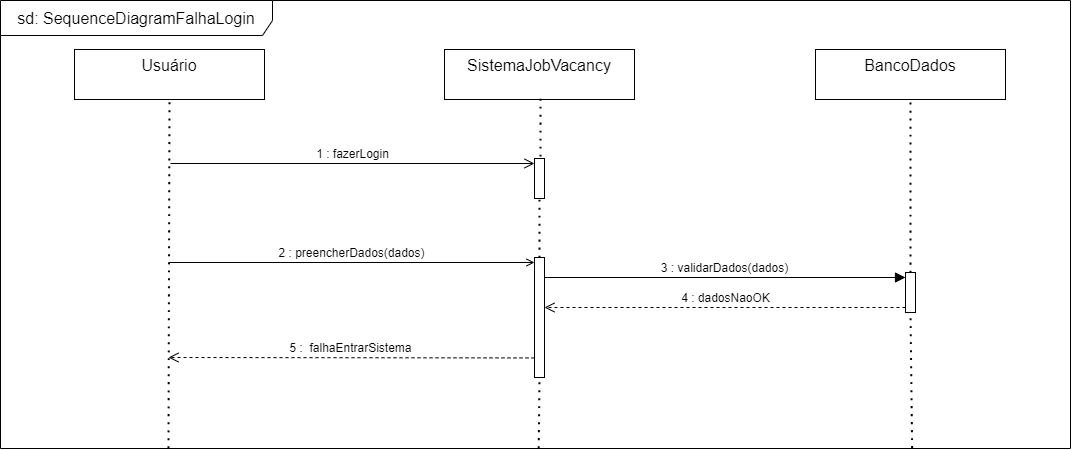

The diagram above was exported from draw.io. Its source (the exported page's mxGraphModel, read from the mxfile embedded in the PNG):
<mxGraphModel dx="1635" dy="742" grid="0" gridSize="10" guides="1" tooltips="1" connect="1" arrows="1" fold="1" page="0" pageScale="1" pageWidth="827" pageHeight="1169" math="0" shadow="0">
  <root>
    <mxCell id="K0UA83bdaSlwMgTs74Nk-0" />
    <mxCell id="K0UA83bdaSlwMgTs74Nk-1" parent="K0UA83bdaSlwMgTs74Nk-0" />
    <mxCell id="K0UA83bdaSlwMgTs74Nk-2" value="Usuário" style="rounded=0;whiteSpace=wrap;html=1;fontSize=16;verticalAlign=top;" vertex="1" parent="K0UA83bdaSlwMgTs74Nk-1">
      <mxGeometry x="-250" y="63" width="190" height="50" as="geometry" />
    </mxCell>
    <mxCell id="K0UA83bdaSlwMgTs74Nk-3" value="SistemaJobVacancy" style="rounded=0;whiteSpace=wrap;html=1;fontSize=16;verticalAlign=top;" vertex="1" parent="K0UA83bdaSlwMgTs74Nk-1">
      <mxGeometry x="120" y="63" width="190" height="50" as="geometry" />
    </mxCell>
    <mxCell id="K0UA83bdaSlwMgTs74Nk-4" value="" style="endArrow=none;dashed=1;html=1;dashPattern=1 3;strokeWidth=2;rounded=0;fontSize=12;startSize=8;endSize=8;curved=1;entryX=0.5;entryY=1;entryDx=0;entryDy=0;exitX=0.157;exitY=0.999;exitDx=0;exitDy=0;exitPerimeter=0;" edge="1" parent="K0UA83bdaSlwMgTs74Nk-1" source="K0UA83bdaSlwMgTs74Nk-19" target="K0UA83bdaSlwMgTs74Nk-2">
      <mxGeometry width="50" height="50" relative="1" as="geometry">
        <mxPoint x="-155" y="590" as="sourcePoint" />
        <mxPoint x="-98" y="220" as="targetPoint" />
      </mxGeometry>
    </mxCell>
    <mxCell id="K0UA83bdaSlwMgTs74Nk-5" value="" style="endArrow=none;dashed=1;html=1;dashPattern=1 3;strokeWidth=2;rounded=0;fontSize=12;startSize=8;endSize=8;curved=1;entryX=0.5;entryY=1;entryDx=0;entryDy=0;" edge="1" parent="K0UA83bdaSlwMgTs74Nk-1">
      <mxGeometry width="50" height="50" relative="1" as="geometry">
        <mxPoint x="216" y="170" as="sourcePoint" />
        <mxPoint x="216" y="109" as="targetPoint" />
      </mxGeometry>
    </mxCell>
    <mxCell id="K0UA83bdaSlwMgTs74Nk-6" value="" style="endArrow=none;dashed=1;html=1;dashPattern=1 3;strokeWidth=2;rounded=0;fontSize=12;startSize=8;endSize=8;curved=1;entryX=0.5;entryY=1;entryDx=0;entryDy=0;" edge="1" parent="K0UA83bdaSlwMgTs74Nk-1" source="K0UA83bdaSlwMgTs74Nk-11">
      <mxGeometry width="50" height="50" relative="1" as="geometry">
        <mxPoint x="216" y="1052" as="sourcePoint" />
        <mxPoint x="215" y="200" as="targetPoint" />
      </mxGeometry>
    </mxCell>
    <mxCell id="K0UA83bdaSlwMgTs74Nk-7" value="" style="html=1;points=[[0,0,0,0,5],[0,1,0,0,-5],[1,0,0,0,5],[1,1,0,0,-5]];perimeter=orthogonalPerimeter;outlineConnect=0;targetShapes=umlLifeline;portConstraint=eastwest;newEdgeStyle={&quot;curved&quot;:0,&quot;rounded&quot;:0};fontSize=16;" vertex="1" parent="K0UA83bdaSlwMgTs74Nk-1">
      <mxGeometry x="210" y="172" width="10" height="40" as="geometry" />
    </mxCell>
    <mxCell id="K0UA83bdaSlwMgTs74Nk-8" value="1 : fazerLogin" style="html=1;verticalAlign=bottom;endArrow=open;curved=0;rounded=0;entryX=0;entryY=0;entryDx=0;entryDy=5;fontSize=12;startSize=8;endSize=8;endFill=0;" edge="1" parent="K0UA83bdaSlwMgTs74Nk-1" target="K0UA83bdaSlwMgTs74Nk-7">
      <mxGeometry relative="1" as="geometry">
        <mxPoint x="-154" y="177" as="sourcePoint" />
      </mxGeometry>
    </mxCell>
    <mxCell id="K0UA83bdaSlwMgTs74Nk-9" value="2 : preencherDados(dados)" style="html=1;verticalAlign=bottom;startArrow=none;endArrow=open;startSize=8;curved=0;rounded=0;entryX=0;entryY=0;entryDx=0;entryDy=5;fontSize=12;startFill=0;endFill=0;" edge="1" parent="K0UA83bdaSlwMgTs74Nk-1" target="K0UA83bdaSlwMgTs74Nk-11">
      <mxGeometry relative="1" as="geometry">
        <mxPoint x="-155" y="276" as="sourcePoint" />
      </mxGeometry>
    </mxCell>
    <mxCell id="K0UA83bdaSlwMgTs74Nk-10" value="" style="endArrow=none;dashed=1;html=1;dashPattern=1 3;strokeWidth=2;rounded=0;fontSize=12;startSize=8;endSize=8;curved=1;entryX=0.5;entryY=1;entryDx=0;entryDy=0;exitX=0.503;exitY=0.999;exitDx=0;exitDy=0;exitPerimeter=0;" edge="1" parent="K0UA83bdaSlwMgTs74Nk-1" source="K0UA83bdaSlwMgTs74Nk-19" target="K0UA83bdaSlwMgTs74Nk-11">
      <mxGeometry width="50" height="50" relative="1" as="geometry">
        <mxPoint x="215" y="495" as="sourcePoint" />
        <mxPoint x="215" y="200" as="targetPoint" />
      </mxGeometry>
    </mxCell>
    <mxCell id="K0UA83bdaSlwMgTs74Nk-11" value="" style="html=1;points=[[0,0,0,0,5],[0,1,0,0,-5],[1,0,0,0,5],[1,1,0,0,-5]];perimeter=orthogonalPerimeter;outlineConnect=0;targetShapes=umlLifeline;portConstraint=eastwest;newEdgeStyle={&quot;curved&quot;:0,&quot;rounded&quot;:0};fontSize=16;" vertex="1" parent="K0UA83bdaSlwMgTs74Nk-1">
      <mxGeometry x="210" y="271" width="10" height="120" as="geometry" />
    </mxCell>
    <mxCell id="K0UA83bdaSlwMgTs74Nk-12" value="BancoDados" style="rounded=0;whiteSpace=wrap;html=1;fontSize=16;verticalAlign=top;" vertex="1" parent="K0UA83bdaSlwMgTs74Nk-1">
      <mxGeometry x="491" y="63" width="190" height="50" as="geometry" />
    </mxCell>
    <mxCell id="K0UA83bdaSlwMgTs74Nk-13" value="" style="endArrow=none;dashed=1;html=1;dashPattern=1 3;strokeWidth=2;rounded=0;fontSize=12;startSize=8;endSize=8;curved=1;entryX=0.5;entryY=1;entryDx=0;entryDy=0;" edge="1" parent="K0UA83bdaSlwMgTs74Nk-1" source="K0UA83bdaSlwMgTs74Nk-17" target="K0UA83bdaSlwMgTs74Nk-12">
      <mxGeometry width="50" height="50" relative="1" as="geometry">
        <mxPoint x="586" y="1056" as="sourcePoint" />
        <mxPoint x="643" y="220" as="targetPoint" />
      </mxGeometry>
    </mxCell>
    <mxCell id="K0UA83bdaSlwMgTs74Nk-14" value="3 : validarDados(dados)" style="html=1;verticalAlign=bottom;endArrow=block;curved=0;rounded=0;entryX=0;entryY=0;entryDx=0;entryDy=5;fontSize=12;startSize=8;endSize=8;" edge="1" parent="K0UA83bdaSlwMgTs74Nk-1" source="K0UA83bdaSlwMgTs74Nk-11" target="K0UA83bdaSlwMgTs74Nk-17">
      <mxGeometry relative="1" as="geometry">
        <mxPoint x="220" y="294" as="sourcePoint" />
      </mxGeometry>
    </mxCell>
    <mxCell id="K0UA83bdaSlwMgTs74Nk-15" value="4 : dadosNaoOK" style="html=1;verticalAlign=bottom;endArrow=open;dashed=1;endSize=8;curved=0;rounded=0;exitX=0;exitY=1;exitDx=0;exitDy=-5;fontSize=12;" edge="1" parent="K0UA83bdaSlwMgTs74Nk-1" source="K0UA83bdaSlwMgTs74Nk-17" target="K0UA83bdaSlwMgTs74Nk-11">
      <mxGeometry relative="1" as="geometry">
        <mxPoint x="221" y="322" as="targetPoint" />
      </mxGeometry>
    </mxCell>
    <mxCell id="K0UA83bdaSlwMgTs74Nk-16" value="" style="endArrow=none;dashed=1;html=1;dashPattern=1 3;strokeWidth=2;rounded=0;fontSize=12;startSize=8;endSize=8;curved=1;entryX=0.5;entryY=1;entryDx=0;entryDy=0;exitX=0.852;exitY=0.999;exitDx=0;exitDy=0;exitPerimeter=0;" edge="1" parent="K0UA83bdaSlwMgTs74Nk-1" source="K0UA83bdaSlwMgTs74Nk-19" target="K0UA83bdaSlwMgTs74Nk-17">
      <mxGeometry width="50" height="50" relative="1" as="geometry">
        <mxPoint x="586" y="590" as="sourcePoint" />
        <mxPoint x="586" y="113" as="targetPoint" />
      </mxGeometry>
    </mxCell>
    <mxCell id="K0UA83bdaSlwMgTs74Nk-17" value="" style="html=1;points=[[0,0,0,0,5],[0,1,0,0,-5],[1,0,0,0,5],[1,1,0,0,-5]];perimeter=orthogonalPerimeter;outlineConnect=0;targetShapes=umlLifeline;portConstraint=eastwest;newEdgeStyle={&quot;curved&quot;:0,&quot;rounded&quot;:0};fontSize=16;" vertex="1" parent="K0UA83bdaSlwMgTs74Nk-1">
      <mxGeometry x="581" y="286" width="10" height="40" as="geometry" />
    </mxCell>
    <mxCell id="K0UA83bdaSlwMgTs74Nk-18" value="5 :&amp;nbsp; falhaEntrarSistema" style="html=1;verticalAlign=bottom;endArrow=open;dashed=1;endSize=8;curved=0;rounded=0;fontSize=12;exitX=0;exitY=0.837;exitDx=0;exitDy=0;exitPerimeter=0;" edge="1" parent="K0UA83bdaSlwMgTs74Nk-1" source="K0UA83bdaSlwMgTs74Nk-11">
      <mxGeometry relative="1" as="geometry">
        <mxPoint x="-76" y="472" as="sourcePoint" />
        <mxPoint x="-156" y="371" as="targetPoint" />
      </mxGeometry>
    </mxCell>
    <mxCell id="K0UA83bdaSlwMgTs74Nk-19" value="sd: SequenceDiagramFalhaLogin" style="shape=umlFrame;whiteSpace=wrap;html=1;pointerEvents=0;fontSize=16;width=272;height=35;" vertex="1" parent="K0UA83bdaSlwMgTs74Nk-1">
      <mxGeometry x="-324" y="14" width="1070" height="448" as="geometry" />
    </mxCell>
  </root>
</mxGraphModel>